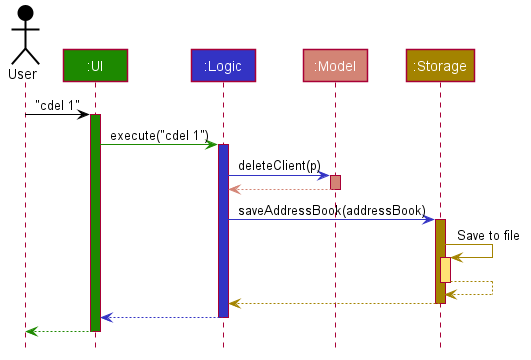

The diagram above was rendered by PlantUML. Its source (embedded in the PNG):
@startuml








skinparam BackgroundColor #FFFFFFF

skinparam Shadowing false

skinparam Class {
    FontColor #FFFFFF
    BorderThickness 1
    BorderColor #FFFFFF
    StereotypeFontColor #FFFFFF
    FontName Arial
}

skinparam Actor {
    BorderColor #000000
    Color #000000
    FontName Arial
}

skinparam Sequence {
    MessageAlign center
    BoxFontSize 15
    BoxPadding 0
    BoxFontColor #FFFFFF
    FontName Arial
}

skinparam Participant {
    FontColor #FFFFFFF
    Padding 20
}

skinparam MinClassWidth 50
skinparam ParticipantPadding 10
skinparam Shadowing false
skinparam DefaultTextAlignment center
skinparam packageStyle Rectangle

hide footbox
hide members
hide circle

Actor User as user #000000
Participant ":UI" as ui #1D8900
Participant ":Logic" as logic #3333C4
Participant ":Model" as model #d38475
Participant ":Storage" as storage #A38300

user -[#000000]> ui : "cdel 1"
activate ui #1D8900

ui -[#1D8900]> logic : execute("cdel 1")
activate logic #3333C4

logic -[#3333C4]> model : deleteClient(p)
activate model #d38475

model -[#d38475]-> logic
deactivate model

logic -[#3333C4]> storage : saveAddressBook(addressBook)
activate storage #A38300

storage -[#A38300]> storage : Save to file
activate storage #FFE374
storage --[#A38300]> storage
deactivate storage

storage --[#A38300]> logic
deactivate storage

logic --[#3333C4]> ui
deactivate logic

ui--[#1D8900]> user
deactivate ui
@enduml